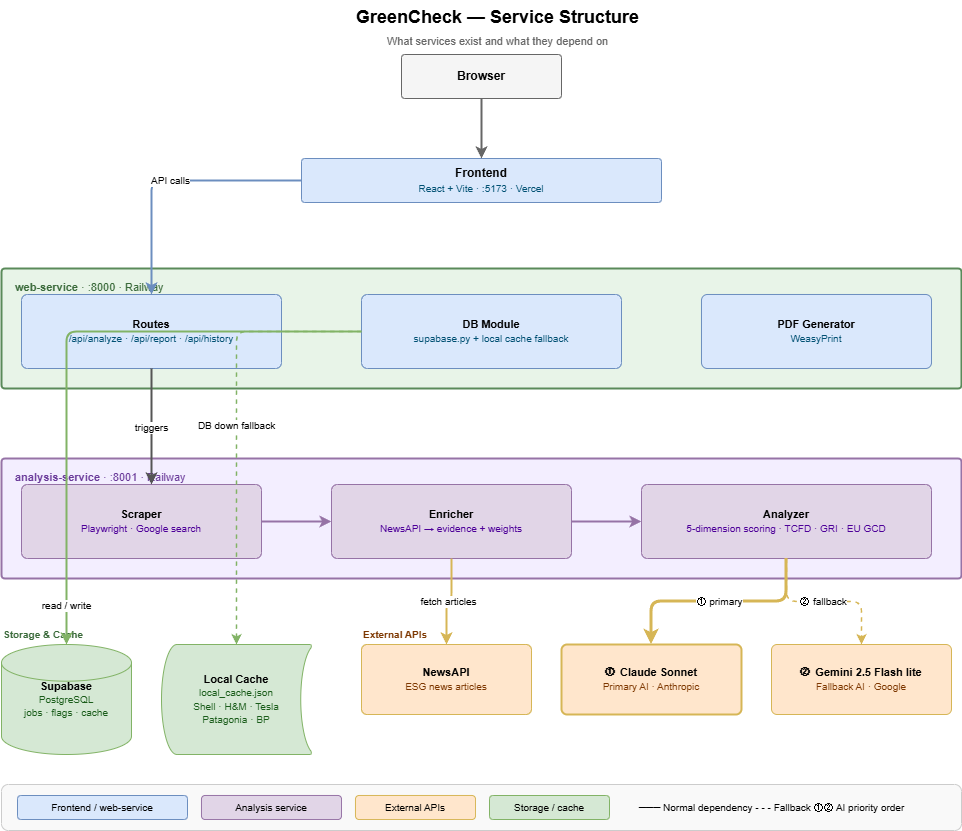

The diagram above was exported from draw.io. Its source (the exported page's mxGraphModel, read from the mxfile embedded in the PNG):
<mxGraphModel dx="1471" dy="810" grid="1" gridSize="10" guides="1" tooltips="1" connect="1" arrows="1" fold="1" page="1" pageScale="1" pageWidth="1169" pageHeight="827" math="0" shadow="0">
  <root>
    <mxCell id="0" />
    <mxCell id="1" parent="0" />
    <mxCell id="title" parent="1" style="text;html=1;strokeColor=none;fillColor=none;align=center;fontSize=18;fontStyle=1;" value="GreenCheck — Service Structure" vertex="1">
      <mxGeometry height="30" width="760" x="200" y="16" as="geometry" />
    </mxCell>
    <mxCell id="subtitle" parent="1" style="text;html=1;strokeColor=none;fillColor=none;align=center;fontSize=11;fontColor=#666666;" value="What services exist and what they depend on" vertex="1">
      <mxGeometry height="20" width="760" x="200" y="44" as="geometry" />
    </mxCell>
    <mxCell id="browser" parent="1" style="rounded=1;whiteSpace=wrap;html=1;fillColor=#f5f5f5;strokeColor=#666;fontSize=12;arcSize=8;" value="&lt;b&gt;Browser&lt;/b&gt;" vertex="1">
      <mxGeometry height="44" width="160" x="484" y="70" as="geometry" />
    </mxCell>
    <mxCell id="frontend" parent="1" style="rounded=1;whiteSpace=wrap;html=1;fillColor=#dae8fc;strokeColor=#6c8ebf;fontSize=12;arcSize=8;" value="&lt;b&gt;Frontend&lt;/b&gt;&lt;br&gt;&lt;font color='#005073' style='font-size:10px'&gt;React + Vite · :5173 · Vercel&lt;/font&gt;" vertex="1">
      <mxGeometry height="44" width="360" x="384" y="174" as="geometry" />
    </mxCell>
    <mxCell id="a1" edge="1" parent="1" source="browser" style="edgeStyle=orthogonalEdgeStyle;html=1;strokeColor=#666;strokeWidth=2;" target="frontend" value="">
      <mxGeometry relative="1" as="geometry" />
    </mxCell>
    <mxCell id="ws-bg" parent="1" style="rounded=1;whiteSpace=wrap;html=1;fillColor=#e8f4e8;strokeColor=#5a8a5a;strokeWidth=2;arcSize=3;" value="" vertex="1">
      <mxGeometry height="120" width="960" x="84" y="284" as="geometry" />
    </mxCell>
    <mxCell id="ws-label" parent="1" style="text;html=1;strokeColor=none;fillColor=none;fontSize=11;fontColor=#3a6a3a;" value="&lt;b&gt;web-service&lt;/b&gt; · :8000 · Railway" vertex="1">
      <mxGeometry height="18" width="260" x="96" y="290" as="geometry" />
    </mxCell>
    <mxCell id="routes" parent="1" style="rounded=1;whiteSpace=wrap;html=1;fillColor=#dae8fc;strokeColor=#6c8ebf;fontSize=11;arcSize=8;" value="&lt;b&gt;Routes&lt;/b&gt;&lt;br&gt;&lt;font style='font-size:10px' color='#005073'&gt;/api/analyze · /api/report · /api/history&lt;/font&gt;" vertex="1">
      <mxGeometry height="74" width="260" x="104" y="310" as="geometry" />
    </mxCell>
    <mxCell id="db-module" parent="1" style="rounded=1;whiteSpace=wrap;html=1;fillColor=#dae8fc;strokeColor=#6c8ebf;fontSize=11;arcSize=8;" value="&lt;b&gt;DB Module&lt;/b&gt;&lt;br&gt;&lt;font style='font-size:10px' color='#005073'&gt;supabase.py + local cache fallback&lt;/font&gt;" vertex="1">
      <mxGeometry height="74" width="260" x="444" y="310" as="geometry" />
    </mxCell>
    <mxCell id="pdf-gen" parent="1" style="rounded=1;whiteSpace=wrap;html=1;fillColor=#dae8fc;strokeColor=#6c8ebf;fontSize=11;arcSize=8;" value="&lt;b&gt;PDF Generator&lt;/b&gt;&lt;br&gt;&lt;font style='font-size:10px' color='#005073'&gt;WeasyPrint&lt;/font&gt;" vertex="1">
      <mxGeometry height="74" width="230" x="784" y="310" as="geometry" />
    </mxCell>
    <mxCell id="a2" edge="1" parent="1" source="frontend" style="edgeStyle=orthogonalEdgeStyle;html=1;strokeColor=#6c8ebf;strokeWidth=2;fontSize=10;" target="routes" value="API calls">
      <mxGeometry relative="1" as="geometry" />
    </mxCell>
    <mxCell id="as-bg" parent="1" style="rounded=1;whiteSpace=wrap;html=1;fillColor=#f3eeff;strokeColor=#9673a6;strokeWidth=2;arcSize=3;" value="" vertex="1">
      <mxGeometry height="120" width="960" x="84" y="474" as="geometry" />
    </mxCell>
    <mxCell id="as-label" parent="1" style="text;html=1;strokeColor=none;fillColor=none;fontSize=11;fontColor=#6a3a9a;" value="&lt;b&gt;analysis-service&lt;/b&gt; · :8001 · Railway" vertex="1">
      <mxGeometry height="18" width="280" x="96" y="480" as="geometry" />
    </mxCell>
    <mxCell id="scraper" parent="1" style="rounded=1;whiteSpace=wrap;html=1;fillColor=#e1d5e7;strokeColor=#9673a6;fontSize=11;arcSize=8;" value="&lt;b&gt;Scraper&lt;/b&gt;&lt;br&gt;&lt;font style='font-size:10px' color='#4d0099'&gt;Playwright · Google search&lt;/font&gt;" vertex="1">
      <mxGeometry height="74" width="240" x="104" y="500" as="geometry" />
    </mxCell>
    <mxCell id="enricher" parent="1" style="rounded=1;whiteSpace=wrap;html=1;fillColor=#e1d5e7;strokeColor=#9673a6;fontSize=11;arcSize=8;" value="&lt;b&gt;Enricher&lt;/b&gt;&lt;br&gt;&lt;font style='font-size:10px' color='#4d0099'&gt;NewsAPI → evidence + weights&lt;/font&gt;" vertex="1">
      <mxGeometry height="74" width="240" x="414" y="500" as="geometry" />
    </mxCell>
    <mxCell id="analyzer" parent="1" style="rounded=1;whiteSpace=wrap;html=1;fillColor=#e1d5e7;strokeColor=#9673a6;fontSize=11;arcSize=8;" value="&lt;b&gt;Analyzer&lt;/b&gt;&lt;br&gt;&lt;font style='font-size:10px' color='#4d0099'&gt;5-dimension scoring · TCFD · GRI · EU GCD&lt;/font&gt;" vertex="1">
      <mxGeometry height="74" width="290" x="724" y="500" as="geometry" />
    </mxCell>
    <mxCell id="a3" edge="1" parent="1" source="routes" style="edgeStyle=orthogonalEdgeStyle;html=1;strokeColor=#555;strokeWidth=2;fontSize=10;" target="scraper" value="triggers">
      <mxGeometry relative="1" as="geometry">
        <Array as="points">
          <mxPoint x="234" y="470" />
          <mxPoint x="234" y="470" />
        </Array>
      </mxGeometry>
    </mxCell>
    <mxCell id="a4" edge="1" parent="1" source="scraper" style="edgeStyle=orthogonalEdgeStyle;html=1;strokeColor=#9673a6;strokeWidth=2;" target="enricher" value="">
      <mxGeometry relative="1" as="geometry" />
    </mxCell>
    <mxCell id="a5" edge="1" parent="1" source="enricher" style="edgeStyle=orthogonalEdgeStyle;html=1;strokeColor=#9673a6;strokeWidth=2;" target="analyzer" value="">
      <mxGeometry relative="1" as="geometry" />
    </mxCell>
    <mxCell id="storage-label" parent="1" style="text;html=1;strokeColor=none;fillColor=none;fontSize=10;fontColor=#3a6a3a;fontStyle=1;" value="Storage &amp; Cache" vertex="1">
      <mxGeometry height="18" width="130" x="84" y="638" as="geometry" />
    </mxCell>
    <mxCell id="supabase" parent="1" style="shape=mxgraph.flowchart.database;whiteSpace=wrap;html=1;fillColor=#d5e8d4;strokeColor=#82b366;fontSize=11;" value="&lt;b&gt;Supabase&lt;/b&gt;&lt;br&gt;&lt;font style='font-size:10px' color='#1a5c1a'&gt;PostgreSQL&lt;br&gt;jobs · flags · cache&lt;/font&gt;" vertex="1">
      <mxGeometry height="110" width="130" x="84" y="660" as="geometry" />
    </mxCell>
    <mxCell id="localcache" parent="1" style="shape=mxgraph.flowchart.stored_data;whiteSpace=wrap;html=1;fillColor=#d5e8d4;strokeColor=#82b366;fontSize=11;" value="&lt;b&gt;Local Cache&lt;/b&gt;&lt;br&gt;&lt;font style='font-size:10px' color='#1a5c1a'&gt;local_cache.json&lt;br&gt;Shell · H&amp;amp;M · Tesla&lt;br&gt;Patagonia · BP&lt;/font&gt;" vertex="1">
      <mxGeometry height="110" width="150" x="244" y="660" as="geometry" />
    </mxCell>
    <mxCell id="api-label" parent="1" style="text;html=1;strokeColor=none;fillColor=none;fontSize=10;fontColor=#7d3700;fontStyle=1;" value="External APIs" vertex="1">
      <mxGeometry height="18" width="110" x="444" y="638" as="geometry" />
    </mxCell>
    <mxCell id="newsapi" parent="1" style="rounded=1;whiteSpace=wrap;html=1;fillColor=#ffe6cc;strokeColor=#d6b656;fontSize=11;arcSize=8;" value="&lt;b&gt;NewsAPI&lt;/b&gt;&lt;br&gt;&lt;font style='font-size:10px' color='#7d3700'&gt;ESG news articles&lt;/font&gt;" vertex="1">
      <mxGeometry height="70" width="170" x="444" y="660" as="geometry" />
    </mxCell>
    <mxCell id="claude" parent="1" style="rounded=1;whiteSpace=wrap;html=1;fillColor=#ffe6cc;strokeColor=#d6b656;fontSize=11;arcSize=8;strokeWidth=2;" value="&lt;b&gt;① Claude Sonnet&lt;/b&gt;&lt;br&gt;&lt;font style='font-size:10px' color='#7d3700'&gt;Primary AI · Anthropic&lt;/font&gt;" vertex="1">
      <mxGeometry height="70" width="180" x="644" y="660" as="geometry" />
    </mxCell>
    <mxCell id="gemini" parent="1" style="rounded=1;whiteSpace=wrap;html=1;fillColor=#ffe6cc;strokeColor=#d6b656;fontSize=11;arcSize=8;strokeDasharray=5 3;" value="&lt;b&gt;② Gemini 2.5 Flash lite&lt;/b&gt;&lt;div&gt;&lt;font style=&quot;font-size: 10px;&quot; color=&quot;#7d3700&quot;&gt;Fallback AI · Google&lt;/font&gt;&lt;/div&gt;" vertex="1">
      <mxGeometry height="70" width="180" x="854" y="660" as="geometry" />
    </mxCell>
    <mxCell id="a6" edge="1" parent="1" source="db-module" style="edgeStyle=orthogonalEdgeStyle;html=1;strokeColor=#82b366;strokeWidth=2;fontSize=10;" target="supabase" value="read / write">
      <mxGeometry relative="1" x="0.8684" as="geometry">
        <mxPoint as="offset" />
      </mxGeometry>
    </mxCell>
    <mxCell id="a7" edge="1" parent="1" source="db-module" style="edgeStyle=orthogonalEdgeStyle;html=1;strokeColor=#82b366;strokeWidth=1.5;dashed=1;fontSize=10;" target="localcache" value="DB down fallback">
      <mxGeometry relative="1" as="geometry" />
    </mxCell>
    <mxCell id="a8" edge="1" parent="1" source="enricher" style="edgeStyle=orthogonalEdgeStyle;html=1;strokeColor=#d6b656;strokeWidth=2;fontSize=10;" target="newsapi" value="fetch articles">
      <mxGeometry relative="1" as="geometry" />
    </mxCell>
    <mxCell id="a9" edge="1" parent="1" source="analyzer" style="edgeStyle=orthogonalEdgeStyle;html=1;strokeColor=#d6b656;strokeWidth=3;fontSize=10;" target="claude" value="① primary">
      <mxGeometry relative="1" as="geometry" />
    </mxCell>
    <mxCell id="a10" edge="1" parent="1" source="analyzer" style="edgeStyle=orthogonalEdgeStyle;html=1;strokeColor=#d6b656;strokeWidth=1.5;dashed=1;fontSize=10;" target="gemini" value="② fallback">
      <mxGeometry relative="1" as="geometry" />
    </mxCell>
    <mxCell id="legend-bg" parent="1" style="rounded=1;whiteSpace=wrap;html=1;fillColor=#f9f9f9;strokeColor=#cccccc;" value="" vertex="1">
      <mxGeometry height="46" width="960" x="84" y="800" as="geometry" />
    </mxCell>
    <mxCell id="leg1" parent="1" style="rounded=1;whiteSpace=wrap;html=1;fillColor=#dae8fc;strokeColor=#6c8ebf;fontSize=10;" value="Frontend / web-service" vertex="1">
      <mxGeometry height="24" width="170" x="100" y="811" as="geometry" />
    </mxCell>
    <mxCell id="leg2" parent="1" style="rounded=1;whiteSpace=wrap;html=1;fillColor=#e1d5e7;strokeColor=#9673a6;fontSize=10;" value="Analysis service" vertex="1">
      <mxGeometry height="24" width="140" x="284" y="811" as="geometry" />
    </mxCell>
    <mxCell id="leg3" parent="1" style="rounded=1;whiteSpace=wrap;html=1;fillColor=#ffe6cc;strokeColor=#d6b656;fontSize=10;" value="External APIs" vertex="1">
      <mxGeometry height="24" width="120" x="438" y="811" as="geometry" />
    </mxCell>
    <mxCell id="leg4" parent="1" style="rounded=1;whiteSpace=wrap;html=1;fillColor=#d5e8d4;strokeColor=#82b366;fontSize=10;" value="Storage / cache" vertex="1">
      <mxGeometry height="24" width="120" x="572" y="811" as="geometry" />
    </mxCell>
    <mxCell id="leg5" parent="1" style="text;html=1;strokeColor=none;fillColor=none;fontSize=10;align=left;" value="─── Normal dependency     - - - Fallback     ①② AI priority order" vertex="1">
      <mxGeometry height="16" width="324" x="720" y="811" as="geometry" />
    </mxCell>
  </root>
</mxGraphModel>